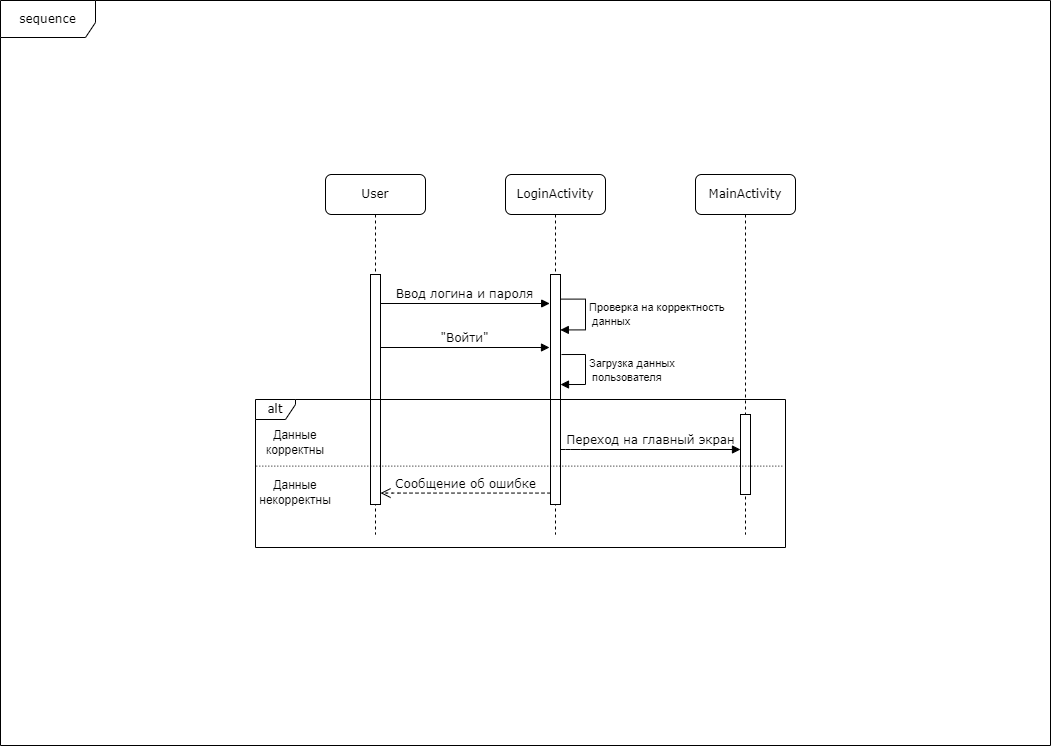

The diagram above was exported from draw.io. Its source (the exported page's mxGraphModel, read from the mxfile embedded in the PNG):
<mxGraphModel dx="-2" dy="860" grid="1" gridSize="10" guides="1" tooltips="1" connect="1" arrows="1" fold="1" page="1" pageScale="1" pageWidth="1100" pageHeight="850" background="none" math="0" shadow="0">
  <root>
    <mxCell id="0" />
    <mxCell id="1" parent="0" />
    <mxCell id="PC0z2xJQWgOPUEtW-1B2-1" value="sequence" style="shape=umlFrame;whiteSpace=wrap;html=1;rounded=1;shadow=0;comic=0;labelBackgroundColor=none;strokeWidth=1;fontFamily=Verdana;fontSize=12;align=center;width=95;height=37;movable=0;resizable=0;rotatable=0;deletable=0;editable=0;locked=1;connectable=0;" vertex="1" parent="1">
      <mxGeometry x="1125" y="53" width="1050" height="745" as="geometry" />
    </mxCell>
    <mxCell id="PC0z2xJQWgOPUEtW-1B2-2" value="LoginActivity" style="shape=umlLifeline;perimeter=lifelinePerimeter;whiteSpace=wrap;html=1;container=1;collapsible=0;recursiveResize=0;outlineConnect=0;rounded=1;shadow=0;comic=0;labelBackgroundColor=none;strokeWidth=1;fontFamily=Verdana;fontSize=12;align=center;" vertex="1" parent="1">
      <mxGeometry x="1630" y="227" width="100" height="360" as="geometry" />
    </mxCell>
    <mxCell id="PC0z2xJQWgOPUEtW-1B2-3" value="" style="html=1;points=[];perimeter=orthogonalPerimeter;rounded=0;shadow=0;comic=0;labelBackgroundColor=none;strokeWidth=1;fontFamily=Verdana;fontSize=12;align=center;" vertex="1" parent="PC0z2xJQWgOPUEtW-1B2-2">
      <mxGeometry x="45" y="100" width="10" height="230" as="geometry" />
    </mxCell>
    <mxCell id="PC0z2xJQWgOPUEtW-1B2-24" value="Проверка на корректность&lt;br&gt;&amp;nbsp;данных" style="html=1;align=left;spacingLeft=2;endArrow=block;rounded=0;edgeStyle=orthogonalEdgeStyle;curved=0;rounded=0;exitX=1.05;exitY=0.107;exitDx=0;exitDy=0;exitPerimeter=0;entryX=0.983;entryY=0.241;entryDx=0;entryDy=0;entryPerimeter=0;" edge="1" target="PC0z2xJQWgOPUEtW-1B2-3" parent="PC0z2xJQWgOPUEtW-1B2-2" source="PC0z2xJQWgOPUEtW-1B2-3">
      <mxGeometry relative="1" as="geometry">
        <mxPoint x="115" y="135" as="sourcePoint" />
        <Array as="points">
          <mxPoint x="80" y="125" />
          <mxPoint x="80" y="155" />
        </Array>
        <mxPoint x="60" y="155" as="targetPoint" />
      </mxGeometry>
    </mxCell>
    <mxCell id="PC0z2xJQWgOPUEtW-1B2-25" value="Загрузка данных&lt;br&gt;&amp;nbsp;пользователя" style="html=1;align=left;spacingLeft=2;endArrow=block;rounded=0;edgeStyle=orthogonalEdgeStyle;curved=0;rounded=0;exitX=1.05;exitY=0.107;exitDx=0;exitDy=0;exitPerimeter=0;entryX=0.983;entryY=0.241;entryDx=0;entryDy=0;entryPerimeter=0;" edge="1" parent="PC0z2xJQWgOPUEtW-1B2-2">
      <mxGeometry relative="1" as="geometry">
        <mxPoint x="56" y="180.02999999999997" as="sourcePoint" />
        <Array as="points">
          <mxPoint x="80" y="180.02999999999997" />
          <mxPoint x="80" y="210.02999999999997" />
        </Array>
        <mxPoint x="55" y="210.02999999999997" as="targetPoint" />
      </mxGeometry>
    </mxCell>
    <mxCell id="PC0z2xJQWgOPUEtW-1B2-4" value="MainActivity" style="shape=umlLifeline;perimeter=lifelinePerimeter;whiteSpace=wrap;html=1;container=1;collapsible=0;recursiveResize=0;outlineConnect=0;rounded=1;shadow=0;comic=0;labelBackgroundColor=none;strokeWidth=1;fontFamily=Verdana;fontSize=12;align=center;" vertex="1" parent="1">
      <mxGeometry x="1820" y="227" width="100" height="360" as="geometry" />
    </mxCell>
    <mxCell id="PC0z2xJQWgOPUEtW-1B2-5" value="" style="html=1;points=[];perimeter=orthogonalPerimeter;rounded=0;shadow=0;comic=0;labelBackgroundColor=none;strokeWidth=1;fontFamily=Verdana;fontSize=12;align=center;" vertex="1" parent="PC0z2xJQWgOPUEtW-1B2-4">
      <mxGeometry x="45" y="240" width="10" height="80" as="geometry" />
    </mxCell>
    <mxCell id="PC0z2xJQWgOPUEtW-1B2-9" value="User " style="shape=umlLifeline;perimeter=lifelinePerimeter;whiteSpace=wrap;html=1;container=1;collapsible=0;recursiveResize=0;outlineConnect=0;rounded=1;shadow=0;comic=0;labelBackgroundColor=none;strokeWidth=1;fontFamily=Verdana;fontSize=12;align=center;" vertex="1" parent="1">
      <mxGeometry x="1450" y="227" width="100" height="360" as="geometry" />
    </mxCell>
    <mxCell id="PC0z2xJQWgOPUEtW-1B2-10" value="" style="html=1;points=[];perimeter=orthogonalPerimeter;rounded=0;shadow=0;comic=0;labelBackgroundColor=none;strokeWidth=1;fontFamily=Verdana;fontSize=12;align=center;" vertex="1" parent="PC0z2xJQWgOPUEtW-1B2-9">
      <mxGeometry x="45" y="100" width="10" height="230" as="geometry" />
    </mxCell>
    <mxCell id="PC0z2xJQWgOPUEtW-1B2-35" value="&quot;Войти&quot;" style="html=1;verticalAlign=bottom;endArrow=block;entryX=-0.083;entryY=0.125;labelBackgroundColor=none;fontFamily=Verdana;fontSize=12;edgeStyle=elbowEdgeStyle;elbow=vertical;entryDx=0;entryDy=0;entryPerimeter=0;" edge="1" parent="PC0z2xJQWgOPUEtW-1B2-9">
      <mxGeometry x="-0.0071" relative="1" as="geometry">
        <mxPoint x="55" y="173" as="sourcePoint" />
        <mxPoint as="offset" />
        <mxPoint x="224" y="173" as="targetPoint" />
      </mxGeometry>
    </mxCell>
    <mxCell id="PC0z2xJQWgOPUEtW-1B2-12" value="Ввод логина и пароля" style="html=1;verticalAlign=bottom;endArrow=block;entryX=-0.083;entryY=0.125;labelBackgroundColor=none;fontFamily=Verdana;fontSize=12;edgeStyle=elbowEdgeStyle;elbow=vertical;entryDx=0;entryDy=0;entryPerimeter=0;" edge="1" parent="1" source="PC0z2xJQWgOPUEtW-1B2-10" target="PC0z2xJQWgOPUEtW-1B2-3">
      <mxGeometry x="-0.0071" relative="1" as="geometry">
        <mxPoint x="1570" y="337" as="sourcePoint" />
        <mxPoint as="offset" />
      </mxGeometry>
    </mxCell>
    <mxCell id="PC0z2xJQWgOPUEtW-1B2-19" value="Сообщение об ошибке" style="html=1;verticalAlign=bottom;endArrow=open;dashed=1;endSize=8;labelBackgroundColor=none;fontFamily=Verdana;fontSize=12;edgeStyle=elbowEdgeStyle;elbow=vertical;" edge="1" parent="1" source="PC0z2xJQWgOPUEtW-1B2-3">
      <mxGeometry x="0.0029" relative="1" as="geometry">
        <mxPoint x="1505" y="545.5699999999999" as="targetPoint" />
        <Array as="points">
          <mxPoint x="1515" y="545.5699999999999" />
          <mxPoint x="1656" y="615.5699999999999" />
        </Array>
        <mxPoint x="1637.6" y="477" as="sourcePoint" />
        <mxPoint as="offset" />
      </mxGeometry>
    </mxCell>
    <mxCell id="PC0z2xJQWgOPUEtW-1B2-22" value="Переход на главный экран" style="html=1;verticalAlign=bottom;endArrow=block;labelBackgroundColor=none;fontFamily=Verdana;fontSize=12;edgeStyle=elbowEdgeStyle;elbow=vertical;exitX=1.02;exitY=0.259;exitDx=0;exitDy=0;exitPerimeter=0;" edge="1" parent="1">
      <mxGeometry x="0.0015" relative="1" as="geometry">
        <mxPoint x="1685" y="502" as="sourcePoint" />
        <Array as="points">
          <mxPoint x="1695" y="502" />
        </Array>
        <mxPoint x="1865" y="502" as="targetPoint" />
        <mxPoint as="offset" />
      </mxGeometry>
    </mxCell>
    <mxCell id="PC0z2xJQWgOPUEtW-1B2-26" value="alt" style="shape=umlFrame;whiteSpace=wrap;html=1;rounded=1;shadow=0;comic=0;labelBackgroundColor=none;strokeWidth=1;fontFamily=Verdana;fontSize=12;align=center;width=40;height=20;movable=1;resizable=1;rotatable=1;deletable=1;editable=1;locked=0;connectable=1;" vertex="1" parent="1">
      <mxGeometry x="1380" y="452" width="530" height="148" as="geometry" />
    </mxCell>
    <mxCell id="PC0z2xJQWgOPUEtW-1B2-30" value="" style="endArrow=none;html=1;rounded=0;dashed=1;dashPattern=1 2;exitX=0.994;exitY=0.45;exitDx=0;exitDy=0;exitPerimeter=0;entryX=0.001;entryY=0.45;entryDx=0;entryDy=0;entryPerimeter=0;" edge="1" parent="1" source="PC0z2xJQWgOPUEtW-1B2-26" target="PC0z2xJQWgOPUEtW-1B2-26">
      <mxGeometry relative="1" as="geometry">
        <mxPoint x="1650" y="602" as="sourcePoint" />
        <mxPoint x="1810" y="602" as="targetPoint" />
      </mxGeometry>
    </mxCell>
    <mxCell id="PC0z2xJQWgOPUEtW-1B2-31" value="" style="resizable=0;html=1;whiteSpace=wrap;align=right;verticalAlign=bottom;" connectable="0" vertex="1" parent="PC0z2xJQWgOPUEtW-1B2-30">
      <mxGeometry x="1" relative="1" as="geometry" />
    </mxCell>
    <mxCell id="PC0z2xJQWgOPUEtW-1B2-33" value="Данные корректны" style="text;html=1;align=center;verticalAlign=middle;whiteSpace=wrap;rounded=0;" vertex="1" parent="1">
      <mxGeometry x="1390" y="480" width="60" height="30" as="geometry" />
    </mxCell>
    <mxCell id="PC0z2xJQWgOPUEtW-1B2-34" value="Данные некорректны" style="text;html=1;align=center;verticalAlign=middle;whiteSpace=wrap;rounded=0;" vertex="1" parent="1">
      <mxGeometry x="1390" y="530" width="60" height="30" as="geometry" />
    </mxCell>
  </root>
</mxGraphModel>